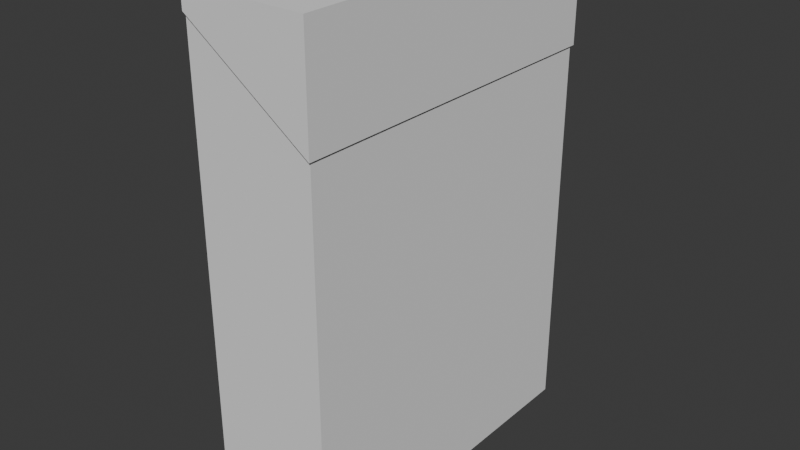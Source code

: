 # Source: cigarettebox_model.blend  (saved by Blender 4.1.24; exported with 4.5.12 LTS)
import bpy
from mathutils import Matrix  # noqa: F401  (used for matrix-valued properties, if any)

bpy.ops.wm.read_factory_settings(use_empty=True)
scene = bpy.context.scene
scene.name = 'Scene'

# ---- collections
col_collection = bpy.data.collections.new('Collection'); scene.collection.children.link(col_collection)

# ---- world
world_world = bpy.data.worlds.new('World'); scene.world = world_world
world_world.use_nodes = True; world_world.node_tree.nodes.clear()
_N = world_world.node_tree.nodes; _L = world_world.node_tree.links
n0 = _N.new('ShaderNodeOutputWorld'); n0.name = 'World Output'; n0.location = (300, 300)
n1 = _N.new('ShaderNodeBackground'); n1.name = 'Background'; n1.location = (10, 300)
n1.inputs[0].default_value = (0.05088, 0.05088, 0.05088, 1.0)
_L.new(n1.outputs[0], n0.inputs[0])
n0.is_active_output = True
world_world.color = (0.05088, 0.05088, 0.05088)
world_world.use_sun_shadow = False
world_world.sun_shadow_jitter_overblur = 0.0

# ---- meshes
me_cube_001 = bpy.data.meshes.new('Cube.001')
me_cube_001.from_pydata([(0.8813, 1.017, 0.05765), (0.8813, -1.017, 0.05765), (-1.153, -1.017, 0.05851), (-1.153, 1.017, 0.05851), (0.8784, 1.017, -0.3822), (0.8784, -1.017, -0.3822), (-1.154, -1.017, -0.02909), (-1.154, 1.017, -0.02909), (0.848, 1.0, -1.943), (0.848, -1.0, -1.943), (-1.152, -1.0, -1.943), (-1.152, 1.0, -1.943), (0.848, 1.0, -0.375), (0.848, -1.0, -0.375), (-1.152, -1.0, -0.02868), (-1.152, 1.0, -0.02868)], [], [(0, 3, 2, 1), (4, 0, 1, 5), (5, 1, 2, 6), (6, 2, 3, 7), (0, 4, 7, 3), (8, 9, 10, 11), (12, 8, 11, 15), (10, 14, 15, 11), (9, 13, 14, 10), (8, 12, 13, 9)])
me_cube_001.polygons.foreach_set('use_smooth', [True] * 10)
_k = set([(0, 1), (0, 3), (0, 4), (1, 2), (1, 5), (2, 3), (2, 6), (3, 7), (8, 9), (8, 11), (8, 12), (9, 10), (9, 13), (10, 11), (10, 14), (11, 15)])
me_cube_001.attributes.new('sharp_edge', 'BOOLEAN', 'EDGE').data.foreach_set('value', [ (min(e.vertices), max(e.vertices)) in _k for e in me_cube_001.edges])
_uv = me_cube_001.uv_layers.new(name='UVMap')
_uv.uv.foreach_set('vector', [0.5273, 0.908, 0.5273, 0.8529, 0.622, 0.8529, 0.622, 0.908, 0.8714, 0.7288, 0.8714, 0.9062, 0.2733, 0.9062, 0.2733, 0.7288, 0.0, 0.0, 0.0, 0.0, 0.0, 0.0, 0.0, 0.0, 0.0, 0.0, 0.0, 0.0, 0.0, 0.0, 0.0, 0.0, 0.0, 0.0, 0.0, 0.0, 0.0, 0.0, 0.0, 0.0, 0.8804, 1.001, 0.8804, 0.7738, 0.9693, 0.7738, 0.9693, 1.001, 0.9769, 0.7309, 0.9769, 0.1073, 0.8634, 0.1073, 0.8634, 0.8098, 0.9518, 0.1081, 0.9518, 0.7955, 0.8944, 0.7955, 0.8944, 0.1081, 0.9769, 0.1073, 0.9769, 0.7309, 0.8634, 0.8098, 0.8634, 0.1073, 0.8719, 0.1068, 0.8719, 0.7268, 0.2739, 0.7268, 0.2739, 0.1068])
me_cube_001.update()
me_cube_001.normals_split_custom_set([tuple(v) for v in zip(*[iter([0.0004196, 3.477e-09, 1.0, 0.0004196, 3.477e-09, 1.0, 0.0004196, 3.477e-09, 1.0, 0.0004196, 3.477e-09, 1.0, 1.0, -5.328e-07, -0.006753, 1.0, -5.328e-07, -0.006753, 1.0, -5.328e-07, -0.006753, 1.0, -5.328e-07, -0.006753, -4.495e-07, -1.0, -1.001e-06, -4.495e-07, -1.0, -1.001e-06, -4.495e-07, -1.0, -1.001e-06, -4.495e-07, -1.0, -1.001e-06, -1.0, 3.763e-07, 0.006754, -1.0, 3.763e-07, 0.006754, -1.0, 3.763e-07, 0.006754, -1.0, 3.763e-07, 0.006754, 2.93e-07, 1.0, 1.126e-07, 2.93e-07, 1.0, 1.126e-07, 2.93e-07, 1.0, 1.126e-07, 2.93e-07, 1.0, 1.126e-07, 0.0, 0.0, -1.0, 0.0, 0.0, -1.0, 0.0, 0.0, -1.0, 0.0, 0.0, -1.0, 2.562e-07, 1.0, 1.712e-07, 2.562e-07, 1.0, 1.712e-07, 2.562e-07, 1.0, 1.712e-07, 2.562e-07, 1.0, 1.712e-07, -1.0, 2.491e-07, -1.246e-07, -1.0, 2.491e-07, -1.246e-07, -1.0, 2.491e-07, -1.246e-07, -1.0, 2.491e-07, -1.246e-07, -2.473e-07, -1.0, -1.712e-07, -2.473e-07, -1.0, -1.712e-07, -2.473e-07, -1.0, -1.712e-07, -2.473e-07, -1.0, -1.712e-07, 1.0, -2.281e-07, 7.605e-08, 1.0, -2.281e-07, 7.605e-08, 1.0, -2.281e-07, 7.605e-08, 1.0, -2.281e-07, 7.605e-08])] * 3)])

# ---- objects
ob_cube_001 = bpy.data.objects.new('Cube.001', me_cube_001)

# ---- transforms, parenting, visibility, modifiers, constraints
ob_cube_001.location = (0.06027, -1.634e-07, 3.184)
ob_cube_001.rotation_euler = (-1.629e-07, 0.0, 0.0)
ob_cube_001.scale = (0.3964, 1.11, 1.59)
ob_cube_001.color = (0.8, 0.8, 0.8, 1.0)

# ---- collection membership
col_collection.objects.link(ob_cube_001)

# ---- scene / render settings (as saved in the file)
scene.frame_start = 1; scene.frame_end = 250; scene.frame_set(1)
scene.render.engine = 'BLENDER_EEVEE_NEXT'
scene.cycles.sampling_pattern = 'TABULATED_SOBOL'
scene.eevee.ray_tracing_options.trace_max_roughness = 0.0
bpy.context.view_layer.update()

# ---- added for rendering (the .blend has no active camera and no usable light): camera, sun
cam_auto = bpy.data.cameras.new('AutoCamera')
cam_auto.lens = 50.0
cam_auto.sensor_width = 36.0
cam_auto.clip_end = 1000.0
ob_auto_camera = bpy.data.objects.new('AutoCamera', cam_auto)
scene.collection.objects.link(ob_auto_camera)
ob_auto_camera.location = (3.69319, -4.42429, 4.6354)
ob_auto_camera.rotation_euler = (1.09748, -7.21219e-08, 0.694738)
scene.camera = ob_auto_camera
light_auto_sun = bpy.data.lights.new('AutoSun', 'SUN')
light_auto_sun.energy = 3.0
light_auto_sun.angle = 0.0523599
ob_auto_sun = bpy.data.objects.new('AutoSun', light_auto_sun)
scene.collection.objects.link(ob_auto_sun)
ob_auto_sun.rotation_euler = (0.872665, 0.174533, 0.523599)
bpy.context.view_layer.update()
